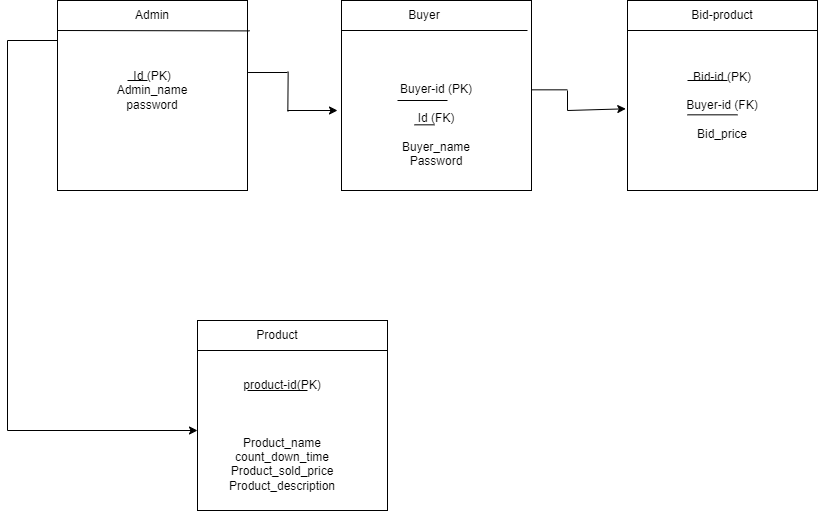

The diagram above was exported from draw.io. Its source (the exported page's mxGraphModel, read from the mxfile embedded in the PNG):
<mxGraphModel dx="1707" dy="478" grid="1" gridSize="10" guides="1" tooltips="1" connect="1" arrows="1" fold="1" page="1" pageScale="1" pageWidth="827" pageHeight="1169" math="0" shadow="0">
  <root>
    <mxCell id="0" />
    <mxCell id="1" parent="0" />
    <mxCell id="e5S7cvMDLzaERuHPApZP-5" value="" style="whiteSpace=wrap;html=1;aspect=fixed;" parent="1" vertex="1">
      <mxGeometry x="324" y="170" width="190" height="190" as="geometry" />
    </mxCell>
    <mxCell id="e5S7cvMDLzaERuHPApZP-6" value="" style="whiteSpace=wrap;html=1;aspect=fixed;" parent="1" vertex="1">
      <mxGeometry x="40" y="170" width="190" height="190" as="geometry" />
    </mxCell>
    <mxCell id="e5S7cvMDLzaERuHPApZP-7" value="" style="whiteSpace=wrap;html=1;aspect=fixed;" parent="1" vertex="1">
      <mxGeometry x="610" y="170" width="190" height="190" as="geometry" />
    </mxCell>
    <mxCell id="e5S7cvMDLzaERuHPApZP-9" value="" style="whiteSpace=wrap;html=1;aspect=fixed;" parent="1" vertex="1">
      <mxGeometry x="180" y="490" width="190" height="190" as="geometry" />
    </mxCell>
    <mxCell id="e5S7cvMDLzaERuHPApZP-12" value="" style="endArrow=none;html=1;rounded=0;" parent="1" edge="1">
      <mxGeometry width="50" height="50" relative="1" as="geometry">
        <mxPoint x="324" y="200" as="sourcePoint" />
        <mxPoint x="510" y="200" as="targetPoint" />
      </mxGeometry>
    </mxCell>
    <mxCell id="e5S7cvMDLzaERuHPApZP-13" value="" style="endArrow=none;html=1;rounded=0;" parent="1" edge="1">
      <mxGeometry width="50" height="50" relative="1" as="geometry">
        <mxPoint x="610" y="200" as="sourcePoint" />
        <mxPoint x="800" y="200" as="targetPoint" />
      </mxGeometry>
    </mxCell>
    <mxCell id="e5S7cvMDLzaERuHPApZP-14" value="" style="endArrow=none;html=1;rounded=0;entryX=1.011;entryY=0.16;entryDx=0;entryDy=0;entryPerimeter=0;" parent="1" target="e5S7cvMDLzaERuHPApZP-6" edge="1">
      <mxGeometry width="50" height="50" relative="1" as="geometry">
        <mxPoint x="40" y="200" as="sourcePoint" />
        <mxPoint x="220" y="200" as="targetPoint" />
      </mxGeometry>
    </mxCell>
    <mxCell id="e5S7cvMDLzaERuHPApZP-15" value="" style="endArrow=none;html=1;rounded=0;" parent="1" edge="1">
      <mxGeometry width="50" height="50" relative="1" as="geometry">
        <mxPoint x="-10" y="600" as="sourcePoint" />
        <mxPoint x="-10" y="210" as="targetPoint" />
      </mxGeometry>
    </mxCell>
    <mxCell id="e5S7cvMDLzaERuHPApZP-16" value="" style="endArrow=none;html=1;rounded=0;" parent="1" edge="1">
      <mxGeometry width="50" height="50" relative="1" as="geometry">
        <mxPoint x="-10" y="210" as="sourcePoint" />
        <mxPoint x="40" y="210" as="targetPoint" />
      </mxGeometry>
    </mxCell>
    <mxCell id="e5S7cvMDLzaERuHPApZP-17" value="" style="endArrow=none;html=1;rounded=0;" parent="1" edge="1">
      <mxGeometry width="50" height="50" relative="1" as="geometry">
        <mxPoint x="180" y="520" as="sourcePoint" />
        <mxPoint x="370" y="520" as="targetPoint" />
      </mxGeometry>
    </mxCell>
    <mxCell id="e5S7cvMDLzaERuHPApZP-22" value="" style="endArrow=classic;html=1;rounded=0;entryX=-0.009;entryY=0.57;entryDx=0;entryDy=0;entryPerimeter=0;" parent="1" target="e5S7cvMDLzaERuHPApZP-7" edge="1">
      <mxGeometry width="50" height="50" relative="1" as="geometry">
        <mxPoint x="550" y="280" as="sourcePoint" />
        <mxPoint x="600" y="280" as="targetPoint" />
      </mxGeometry>
    </mxCell>
    <mxCell id="e5S7cvMDLzaERuHPApZP-23" value="" style="endArrow=classic;html=1;rounded=0;" parent="1" edge="1">
      <mxGeometry width="50" height="50" relative="1" as="geometry">
        <mxPoint x="270" y="280" as="sourcePoint" />
        <mxPoint x="320" y="280" as="targetPoint" />
      </mxGeometry>
    </mxCell>
    <mxCell id="e5S7cvMDLzaERuHPApZP-24" value="" style="endArrow=classic;html=1;rounded=0;" parent="1" edge="1">
      <mxGeometry width="50" height="50" relative="1" as="geometry">
        <mxPoint x="-10" y="600" as="sourcePoint" />
        <mxPoint x="180" y="600" as="targetPoint" />
      </mxGeometry>
    </mxCell>
    <mxCell id="e5S7cvMDLzaERuHPApZP-25" value="" style="endArrow=none;html=1;rounded=0;" parent="1" edge="1">
      <mxGeometry width="50" height="50" relative="1" as="geometry">
        <mxPoint x="514" y="259.33" as="sourcePoint" />
        <mxPoint x="550" y="259.33" as="targetPoint" />
      </mxGeometry>
    </mxCell>
    <mxCell id="e5S7cvMDLzaERuHPApZP-26" value="" style="endArrow=none;html=1;rounded=0;" parent="1" edge="1">
      <mxGeometry width="50" height="50" relative="1" as="geometry">
        <mxPoint x="270.33" y="281" as="sourcePoint" />
        <mxPoint x="270.65999999999997" y="241" as="targetPoint" />
      </mxGeometry>
    </mxCell>
    <mxCell id="e5S7cvMDLzaERuHPApZP-27" value="" style="endArrow=none;html=1;rounded=0;exitX=1.003;exitY=0.379;exitDx=0;exitDy=0;exitPerimeter=0;" parent="1" source="e5S7cvMDLzaERuHPApZP-6" edge="1">
      <mxGeometry width="50" height="50" relative="1" as="geometry">
        <mxPoint x="230" y="230" as="sourcePoint" />
        <mxPoint x="270" y="242" as="targetPoint" />
      </mxGeometry>
    </mxCell>
    <mxCell id="e5S7cvMDLzaERuHPApZP-29" value="" style="endArrow=none;html=1;rounded=0;" parent="1" edge="1">
      <mxGeometry width="50" height="50" relative="1" as="geometry">
        <mxPoint x="550" y="280" as="sourcePoint" />
        <mxPoint x="550" y="260" as="targetPoint" />
      </mxGeometry>
    </mxCell>
    <mxCell id="e5S7cvMDLzaERuHPApZP-32" value="Admin" style="text;html=1;strokeColor=none;fillColor=none;align=center;verticalAlign=middle;whiteSpace=wrap;rounded=0;" parent="1" vertex="1">
      <mxGeometry x="90" y="170" width="90" height="30" as="geometry" />
    </mxCell>
    <mxCell id="e5S7cvMDLzaERuHPApZP-33" value="Id (PK)&lt;br&gt;Admin_name&lt;br&gt;password" style="text;html=1;strokeColor=none;fillColor=none;align=center;verticalAlign=middle;whiteSpace=wrap;rounded=0;" parent="1" vertex="1">
      <mxGeometry x="60" y="220" width="150" height="80" as="geometry" />
    </mxCell>
    <mxCell id="e5S7cvMDLzaERuHPApZP-34" value="" style="endArrow=none;html=1;rounded=0;" parent="1" edge="1">
      <mxGeometry width="50" height="50" relative="1" as="geometry">
        <mxPoint x="110" y="250" as="sourcePoint" />
        <mxPoint x="130" y="250" as="targetPoint" />
      </mxGeometry>
    </mxCell>
    <mxCell id="e5S7cvMDLzaERuHPApZP-36" value="Bid-id (PK)&lt;br&gt;&lt;br&gt;Buyer-id (FK)&lt;br&gt;&lt;br&gt;Bid_price" style="text;html=1;strokeColor=none;fillColor=none;align=center;verticalAlign=middle;whiteSpace=wrap;rounded=0;" parent="1" vertex="1">
      <mxGeometry x="620" y="220" width="170" height="110" as="geometry" />
    </mxCell>
    <mxCell id="e5S7cvMDLzaERuHPApZP-37" value="Bid-product" style="text;html=1;strokeColor=none;fillColor=none;align=center;verticalAlign=middle;whiteSpace=wrap;rounded=0;" parent="1" vertex="1">
      <mxGeometry x="640" y="170" width="130" height="30" as="geometry" />
    </mxCell>
    <mxCell id="e5S7cvMDLzaERuHPApZP-38" value="Buyer-id (PK)&lt;br&gt;&lt;br&gt;Id (FK)&lt;br&gt;&lt;br&gt;Buyer_name&lt;br&gt;Password" style="text;html=1;strokeColor=none;fillColor=none;align=center;verticalAlign=middle;whiteSpace=wrap;rounded=0;" parent="1" vertex="1">
      <mxGeometry x="356" y="240" width="126" height="110" as="geometry" />
    </mxCell>
    <mxCell id="e5S7cvMDLzaERuHPApZP-39" value="Buyer" style="text;html=1;strokeColor=none;fillColor=none;align=center;verticalAlign=middle;whiteSpace=wrap;rounded=0;" parent="1" vertex="1">
      <mxGeometry x="354" y="170" width="106" height="30" as="geometry" />
    </mxCell>
    <mxCell id="e5S7cvMDLzaERuHPApZP-42" value="&lt;br&gt;" style="endArrow=none;html=1;rounded=0;" parent="1" edge="1">
      <mxGeometry width="50" height="50" relative="1" as="geometry">
        <mxPoint x="720" y="284.33" as="sourcePoint" />
        <mxPoint x="670" y="284.33" as="targetPoint" />
      </mxGeometry>
    </mxCell>
    <mxCell id="e5S7cvMDLzaERuHPApZP-45" value="Product" style="text;html=1;strokeColor=none;fillColor=none;align=center;verticalAlign=middle;whiteSpace=wrap;rounded=0;" parent="1" vertex="1">
      <mxGeometry x="200" y="490" width="120" height="30" as="geometry" />
    </mxCell>
    <mxCell id="e5S7cvMDLzaERuHPApZP-50" value="product-id(PK)&lt;br&gt;&lt;br&gt;Seller-id (FK)&lt;br&gt;&lt;br&gt;Product_name&lt;br&gt;count_down_time&lt;br&gt;Product_sold_price&lt;br&gt;Product_description" style="text;html=1;strokeColor=none;fillColor=none;align=center;verticalAlign=middle;whiteSpace=wrap;rounded=0;" parent="1" vertex="1">
      <mxGeometry x="180" y="530" width="190" height="150" as="geometry" />
    </mxCell>
    <mxCell id="e5S7cvMDLzaERuHPApZP-51" value="" style="endArrow=none;html=1;rounded=0;" parent="1" edge="1">
      <mxGeometry width="50" height="50" relative="1" as="geometry">
        <mxPoint x="230" y="560" as="sourcePoint" />
        <mxPoint x="290" y="560" as="targetPoint" />
      </mxGeometry>
    </mxCell>
    <mxCell id="e5S7cvMDLzaERuHPApZP-53" value="" style="endArrow=none;html=1;rounded=0;" parent="1" edge="1">
      <mxGeometry width="50" height="50" relative="1" as="geometry">
        <mxPoint x="240" y="590" as="sourcePoint" />
        <mxPoint x="290" y="590" as="targetPoint" />
      </mxGeometry>
    </mxCell>
    <mxCell id="e5S7cvMDLzaERuHPApZP-54" value="" style="endArrow=none;html=1;rounded=0;" parent="1" edge="1">
      <mxGeometry width="50" height="50" relative="1" as="geometry">
        <mxPoint x="380" y="270" as="sourcePoint" />
        <mxPoint x="430" y="270" as="targetPoint" />
      </mxGeometry>
    </mxCell>
    <mxCell id="e5S7cvMDLzaERuHPApZP-55" value="" style="endArrow=none;html=1;rounded=0;" parent="1" edge="1">
      <mxGeometry width="50" height="50" relative="1" as="geometry">
        <mxPoint x="670" y="250" as="sourcePoint" />
        <mxPoint x="710" y="250" as="targetPoint" />
      </mxGeometry>
    </mxCell>
    <mxCell id="e5S7cvMDLzaERuHPApZP-57" value="" style="endArrow=none;html=1;rounded=0;" parent="1" edge="1">
      <mxGeometry width="50" height="50" relative="1" as="geometry">
        <mxPoint x="397" y="294.33" as="sourcePoint" />
        <mxPoint x="417" y="294.33" as="targetPoint" />
      </mxGeometry>
    </mxCell>
    <mxCell id="Fn8N2sM3DdM3LYYzBIXA-1" value="" style="whiteSpace=wrap;html=1;aspect=fixed;" vertex="1" parent="1">
      <mxGeometry x="180" y="490" width="190" height="190" as="geometry" />
    </mxCell>
    <mxCell id="Fn8N2sM3DdM3LYYzBIXA-2" value="" style="endArrow=none;html=1;rounded=0;" edge="1" parent="1">
      <mxGeometry width="50" height="50" relative="1" as="geometry">
        <mxPoint x="180" y="520" as="sourcePoint" />
        <mxPoint x="370" y="520" as="targetPoint" />
      </mxGeometry>
    </mxCell>
    <mxCell id="Fn8N2sM3DdM3LYYzBIXA-3" value="Product" style="text;html=1;strokeColor=none;fillColor=none;align=center;verticalAlign=middle;whiteSpace=wrap;rounded=0;" vertex="1" parent="1">
      <mxGeometry x="200" y="490" width="120" height="30" as="geometry" />
    </mxCell>
    <mxCell id="Fn8N2sM3DdM3LYYzBIXA-4" value="product-id(PK)&lt;br&gt;&lt;br&gt;&lt;br&gt;&lt;br&gt;Product_name&lt;br&gt;count_down_time&lt;br&gt;Product_sold_price&lt;br&gt;Product_description" style="text;html=1;strokeColor=none;fillColor=none;align=center;verticalAlign=middle;whiteSpace=wrap;rounded=0;" vertex="1" parent="1">
      <mxGeometry x="170" y="530" width="190" height="150" as="geometry" />
    </mxCell>
    <mxCell id="Fn8N2sM3DdM3LYYzBIXA-5" value="" style="endArrow=none;html=1;rounded=0;" edge="1" parent="1">
      <mxGeometry width="50" height="50" relative="1" as="geometry">
        <mxPoint x="230" y="560" as="sourcePoint" />
        <mxPoint x="290" y="560" as="targetPoint" />
      </mxGeometry>
    </mxCell>
  </root>
</mxGraphModel>